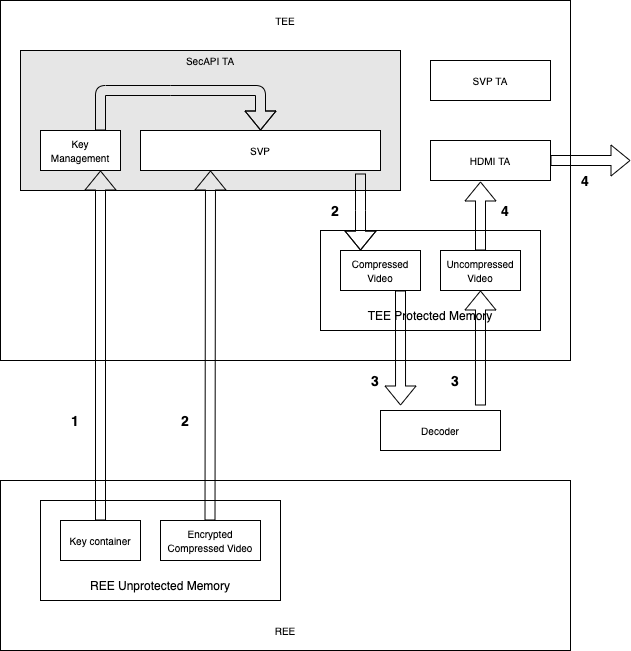

The diagram above was exported from draw.io. Its source (the exported page's mxGraphModel, read from the mxfile embedded in the PNG):
<mxGraphModel dx="1186" dy="624" grid="1" gridSize="10" guides="1" tooltips="1" connect="1" arrows="1" fold="1" page="1" pageScale="1" pageWidth="1100" pageHeight="850" math="0" shadow="0">
  <root>
    <mxCell id="0" />
    <mxCell id="1" parent="0" />
    <mxCell id="Ooky7lguiNqvwMHyx0jB-41" value="" style="rounded=0;whiteSpace=wrap;html=1;" parent="1" vertex="1">
      <mxGeometry x="60" y="610" width="570" height="170" as="geometry" />
    </mxCell>
    <mxCell id="Ooky7lguiNqvwMHyx0jB-31" value="" style="rounded=0;whiteSpace=wrap;html=1;" parent="1" vertex="1">
      <mxGeometry x="60" y="130" width="570" height="360" as="geometry" />
    </mxCell>
    <mxCell id="Ooky7lguiNqvwMHyx0jB-27" value="" style="rounded=0;whiteSpace=wrap;html=1;fillColor=#E6E6E6;" parent="1" vertex="1">
      <mxGeometry x="80" y="180" width="380" height="140" as="geometry" />
    </mxCell>
    <mxCell id="Ooky7lguiNqvwMHyx0jB-6" value="&lt;font style=&quot;font-size: 10px&quot;&gt;Decoder&lt;/font&gt;" style="rounded=0;whiteSpace=wrap;html=1;" parent="1" vertex="1">
      <mxGeometry x="440" y="540" width="120" height="40" as="geometry" />
    </mxCell>
    <mxCell id="Ooky7lguiNqvwMHyx0jB-8" value="&lt;font style=&quot;font-size: 10px&quot;&gt;SVP TA&lt;/font&gt;" style="rounded=0;whiteSpace=wrap;html=1;" parent="1" vertex="1">
      <mxGeometry x="490" y="190" width="120" height="40" as="geometry" />
    </mxCell>
    <mxCell id="Ooky7lguiNqvwMHyx0jB-9" value="&lt;font style=&quot;font-size: 10px&quot;&gt;SVP&lt;/font&gt;" style="rounded=0;whiteSpace=wrap;html=1;" parent="1" vertex="1">
      <mxGeometry x="200" y="260" width="240" height="40" as="geometry" />
    </mxCell>
    <mxCell id="Ooky7lguiNqvwMHyx0jB-10" value="&lt;font style=&quot;font-size: 10px&quot;&gt;HDMI TA&lt;/font&gt;" style="rounded=0;whiteSpace=wrap;html=1;" parent="1" vertex="1">
      <mxGeometry x="490" y="270" width="120" height="40" as="geometry" />
    </mxCell>
    <mxCell id="Ooky7lguiNqvwMHyx0jB-11" value="&lt;font style=&quot;font-size: 10px&quot;&gt;Key Management&lt;/font&gt;" style="rounded=0;whiteSpace=wrap;html=1;" parent="1" vertex="1">
      <mxGeometry x="100" y="260" width="80" height="40" as="geometry" />
    </mxCell>
    <mxCell id="Ooky7lguiNqvwMHyx0jB-23" value="" style="group" parent="1" vertex="1" connectable="0">
      <mxGeometry x="100" y="630" width="240" height="100" as="geometry" />
    </mxCell>
    <mxCell id="Ooky7lguiNqvwMHyx0jB-18" value="" style="rounded=0;whiteSpace=wrap;html=1;" parent="Ooky7lguiNqvwMHyx0jB-23" vertex="1">
      <mxGeometry width="240" height="100" as="geometry" />
    </mxCell>
    <mxCell id="Ooky7lguiNqvwMHyx0jB-1" value="&lt;font style=&quot;font-size: 10px&quot;&gt;Key container&lt;/font&gt;" style="rounded=0;whiteSpace=wrap;html=1;" parent="Ooky7lguiNqvwMHyx0jB-23" vertex="1">
      <mxGeometry x="20" y="20" width="80" height="40" as="geometry" />
    </mxCell>
    <mxCell id="Ooky7lguiNqvwMHyx0jB-2" value="&lt;font style=&quot;font-size: 10px&quot;&gt;Encrypted Compressed Video&lt;/font&gt;" style="rounded=0;whiteSpace=wrap;html=1;" parent="Ooky7lguiNqvwMHyx0jB-23" vertex="1">
      <mxGeometry x="120" y="20" width="100" height="40" as="geometry" />
    </mxCell>
    <mxCell id="Ooky7lguiNqvwMHyx0jB-19" value="REE Unprotected Memory" style="text;html=1;strokeColor=none;fillColor=none;align=center;verticalAlign=middle;whiteSpace=wrap;rounded=0;" parent="Ooky7lguiNqvwMHyx0jB-23" vertex="1">
      <mxGeometry y="70" width="240" height="30" as="geometry" />
    </mxCell>
    <mxCell id="Ooky7lguiNqvwMHyx0jB-33" value="" style="shape=flexArrow;endArrow=classic;html=1;exitX=0.5;exitY=0;exitDx=0;exitDy=0;" parent="Ooky7lguiNqvwMHyx0jB-23" edge="1">
      <mxGeometry width="50" height="50" relative="1" as="geometry">
        <mxPoint x="169.5" y="20" as="sourcePoint" />
        <mxPoint x="170" y="-330" as="targetPoint" />
      </mxGeometry>
    </mxCell>
    <mxCell id="Ooky7lguiNqvwMHyx0jB-26" value="" style="shape=flexArrow;endArrow=classic;html=1;exitX=0.75;exitY=0;exitDx=0;exitDy=0;entryX=0.5;entryY=0;entryDx=0;entryDy=0;" parent="1" source="Ooky7lguiNqvwMHyx0jB-11" target="Ooky7lguiNqvwMHyx0jB-9" edge="1">
      <mxGeometry width="50" height="50" relative="1" as="geometry">
        <mxPoint x="130" y="260" as="sourcePoint" />
        <mxPoint x="180" y="210" as="targetPoint" />
        <Array as="points">
          <mxPoint x="160" y="220" />
          <mxPoint x="230" y="220" />
          <mxPoint x="320" y="220" />
        </Array>
      </mxGeometry>
    </mxCell>
    <mxCell id="Ooky7lguiNqvwMHyx0jB-28" value="&lt;font style=&quot;font-size: 10px&quot;&gt;SecAPI TA&lt;/font&gt;" style="text;html=1;strokeColor=none;fillColor=none;align=center;verticalAlign=middle;whiteSpace=wrap;rounded=0;" parent="1" vertex="1">
      <mxGeometry x="80" y="180" width="380" height="20" as="geometry" />
    </mxCell>
    <mxCell id="Ooky7lguiNqvwMHyx0jB-32" value="" style="shape=flexArrow;endArrow=classic;html=1;exitX=0.5;exitY=0;exitDx=0;exitDy=0;entryX=0.75;entryY=1;entryDx=0;entryDy=0;" parent="1" source="Ooky7lguiNqvwMHyx0jB-1" target="Ooky7lguiNqvwMHyx0jB-11" edge="1">
      <mxGeometry width="50" height="50" relative="1" as="geometry">
        <mxPoint x="140" y="550" as="sourcePoint" />
        <mxPoint x="190" y="500" as="targetPoint" />
      </mxGeometry>
    </mxCell>
    <mxCell id="Ooky7lguiNqvwMHyx0jB-39" value="" style="shape=flexArrow;endArrow=classic;html=1;exitX=1;exitY=0.5;exitDx=0;exitDy=0;" parent="1" source="Ooky7lguiNqvwMHyx0jB-10" edge="1">
      <mxGeometry width="50" height="50" relative="1" as="geometry">
        <mxPoint x="690" y="310" as="sourcePoint" />
        <mxPoint x="690" y="290" as="targetPoint" />
      </mxGeometry>
    </mxCell>
    <mxCell id="Ooky7lguiNqvwMHyx0jB-40" value="&lt;font style=&quot;font-size: 10px&quot;&gt;TEE&lt;/font&gt;" style="text;html=1;strokeColor=none;fillColor=none;align=center;verticalAlign=middle;whiteSpace=wrap;rounded=0;" parent="1" vertex="1">
      <mxGeometry x="60" y="140" width="570" height="20" as="geometry" />
    </mxCell>
    <mxCell id="Ooky7lguiNqvwMHyx0jB-42" value="&lt;font style=&quot;font-size: 10px&quot;&gt;REE&lt;/font&gt;" style="text;html=1;strokeColor=none;fillColor=none;align=center;verticalAlign=middle;whiteSpace=wrap;rounded=0;" parent="1" vertex="1">
      <mxGeometry x="60" y="750" width="570" height="20" as="geometry" />
    </mxCell>
    <mxCell id="Ooky7lguiNqvwMHyx0jB-44" value="&lt;b&gt;&lt;font style=&quot;font-size: 14px&quot;&gt;1&lt;/font&gt;&lt;/b&gt;" style="text;html=1;strokeColor=none;fillColor=none;align=center;verticalAlign=middle;whiteSpace=wrap;rounded=0;" parent="1" vertex="1">
      <mxGeometry x="120" y="540" width="30" height="20" as="geometry" />
    </mxCell>
    <mxCell id="Ooky7lguiNqvwMHyx0jB-45" value="&lt;b&gt;&lt;font style=&quot;font-size: 14px&quot;&gt;2&lt;/font&gt;&lt;/b&gt;" style="text;html=1;strokeColor=none;fillColor=none;align=center;verticalAlign=middle;whiteSpace=wrap;rounded=0;" parent="1" vertex="1">
      <mxGeometry x="230" y="540" width="30" height="20" as="geometry" />
    </mxCell>
    <mxCell id="Ooky7lguiNqvwMHyx0jB-46" value="&lt;b&gt;&lt;font style=&quot;font-size: 14px&quot;&gt;2&lt;/font&gt;&lt;/b&gt;" style="text;html=1;strokeColor=none;fillColor=none;align=center;verticalAlign=middle;whiteSpace=wrap;rounded=0;" parent="1" vertex="1">
      <mxGeometry x="380" y="330" width="30" height="20" as="geometry" />
    </mxCell>
    <mxCell id="Ooky7lguiNqvwMHyx0jB-47" value="&lt;b&gt;&lt;font style=&quot;font-size: 14px&quot;&gt;3&lt;/font&gt;&lt;/b&gt;" style="text;html=1;strokeColor=none;fillColor=none;align=center;verticalAlign=middle;whiteSpace=wrap;rounded=0;" parent="1" vertex="1">
      <mxGeometry x="420" y="500" width="30" height="20" as="geometry" />
    </mxCell>
    <mxCell id="Ooky7lguiNqvwMHyx0jB-48" value="&lt;b&gt;&lt;font style=&quot;font-size: 14px&quot;&gt;3&lt;/font&gt;&lt;/b&gt;" style="text;html=1;strokeColor=none;fillColor=none;align=center;verticalAlign=middle;whiteSpace=wrap;rounded=0;" parent="1" vertex="1">
      <mxGeometry x="500" y="500" width="30" height="20" as="geometry" />
    </mxCell>
    <mxCell id="Ooky7lguiNqvwMHyx0jB-49" value="&lt;b&gt;&lt;font style=&quot;font-size: 14px&quot;&gt;4&lt;/font&gt;&lt;/b&gt;" style="text;html=1;strokeColor=none;fillColor=none;align=center;verticalAlign=middle;whiteSpace=wrap;rounded=0;" parent="1" vertex="1">
      <mxGeometry x="550" y="330" width="30" height="20" as="geometry" />
    </mxCell>
    <mxCell id="Ooky7lguiNqvwMHyx0jB-50" value="&lt;b&gt;&lt;font style=&quot;font-size: 14px&quot;&gt;4&lt;/font&gt;&lt;/b&gt;" style="text;html=1;strokeColor=none;fillColor=none;align=center;verticalAlign=middle;whiteSpace=wrap;rounded=0;" parent="1" vertex="1">
      <mxGeometry x="630" y="300" width="30" height="20" as="geometry" />
    </mxCell>
    <mxCell id="JF44vI1AbhPpigagmxZ2-3" value="" style="group" vertex="1" connectable="0" parent="1">
      <mxGeometry x="380" y="360" width="220" height="100" as="geometry" />
    </mxCell>
    <mxCell id="Ooky7lguiNqvwMHyx0jB-20" value="" style="rounded=0;whiteSpace=wrap;html=1;" parent="JF44vI1AbhPpigagmxZ2-3" vertex="1">
      <mxGeometry width="220" height="100" as="geometry" />
    </mxCell>
    <mxCell id="Ooky7lguiNqvwMHyx0jB-4" value="&lt;font style=&quot;font-size: 10px&quot;&gt;Compressed Video&lt;/font&gt;" style="rounded=0;whiteSpace=wrap;html=1;" parent="JF44vI1AbhPpigagmxZ2-3" vertex="1">
      <mxGeometry x="20" y="20" width="80" height="40" as="geometry" />
    </mxCell>
    <mxCell id="Ooky7lguiNqvwMHyx0jB-5" value="&lt;font style=&quot;font-size: 10px&quot;&gt;Uncompressed Video&lt;/font&gt;" style="rounded=0;whiteSpace=wrap;html=1;" parent="JF44vI1AbhPpigagmxZ2-3" vertex="1">
      <mxGeometry x="120" y="20" width="80" height="40" as="geometry" />
    </mxCell>
    <mxCell id="Ooky7lguiNqvwMHyx0jB-22" value="TEE Protected Memory" style="text;html=1;strokeColor=none;fillColor=none;align=center;verticalAlign=middle;whiteSpace=wrap;rounded=0;" parent="JF44vI1AbhPpigagmxZ2-3" vertex="1">
      <mxGeometry y="70" width="220" height="30" as="geometry" />
    </mxCell>
    <mxCell id="Ooky7lguiNqvwMHyx0jB-34" value="" style="shape=flexArrow;endArrow=classic;html=1;entryX=0.25;entryY=0;entryDx=0;entryDy=0;" parent="1" target="Ooky7lguiNqvwMHyx0jB-4" edge="1">
      <mxGeometry width="50" height="50" relative="1" as="geometry">
        <mxPoint x="420" y="303" as="sourcePoint" />
        <mxPoint x="460" y="300" as="targetPoint" />
        <Array as="points">
          <mxPoint x="420" y="340" />
        </Array>
      </mxGeometry>
    </mxCell>
    <mxCell id="Ooky7lguiNqvwMHyx0jB-38" value="" style="shape=flexArrow;endArrow=classic;html=1;exitX=0.5;exitY=0;exitDx=0;exitDy=0;" parent="1" source="Ooky7lguiNqvwMHyx0jB-5" edge="1">
      <mxGeometry width="50" height="50" relative="1" as="geometry">
        <mxPoint x="540" y="370" as="sourcePoint" />
        <mxPoint x="540" y="311" as="targetPoint" />
      </mxGeometry>
    </mxCell>
    <mxCell id="Ooky7lguiNqvwMHyx0jB-37" value="" style="shape=flexArrow;endArrow=classic;html=1;entryX=0.5;entryY=1;entryDx=0;entryDy=0;exitX=0.833;exitY=-0.125;exitDx=0;exitDy=0;exitPerimeter=0;" parent="1" source="Ooky7lguiNqvwMHyx0jB-6" target="Ooky7lguiNqvwMHyx0jB-5" edge="1">
      <mxGeometry width="50" height="50" relative="1" as="geometry">
        <mxPoint x="540" y="540" as="sourcePoint" />
        <mxPoint x="570" y="510" as="targetPoint" />
      </mxGeometry>
    </mxCell>
    <mxCell id="Ooky7lguiNqvwMHyx0jB-36" value="" style="shape=flexArrow;endArrow=classic;html=1;exitX=0.75;exitY=1;exitDx=0;exitDy=0;entryX=0.167;entryY=-0.125;entryDx=0;entryDy=0;entryPerimeter=0;" parent="1" source="Ooky7lguiNqvwMHyx0jB-4" target="Ooky7lguiNqvwMHyx0jB-6" edge="1">
      <mxGeometry width="50" height="50" relative="1" as="geometry">
        <mxPoint x="450" y="470" as="sourcePoint" />
        <mxPoint x="464" y="560" as="targetPoint" />
      </mxGeometry>
    </mxCell>
  </root>
</mxGraphModel>